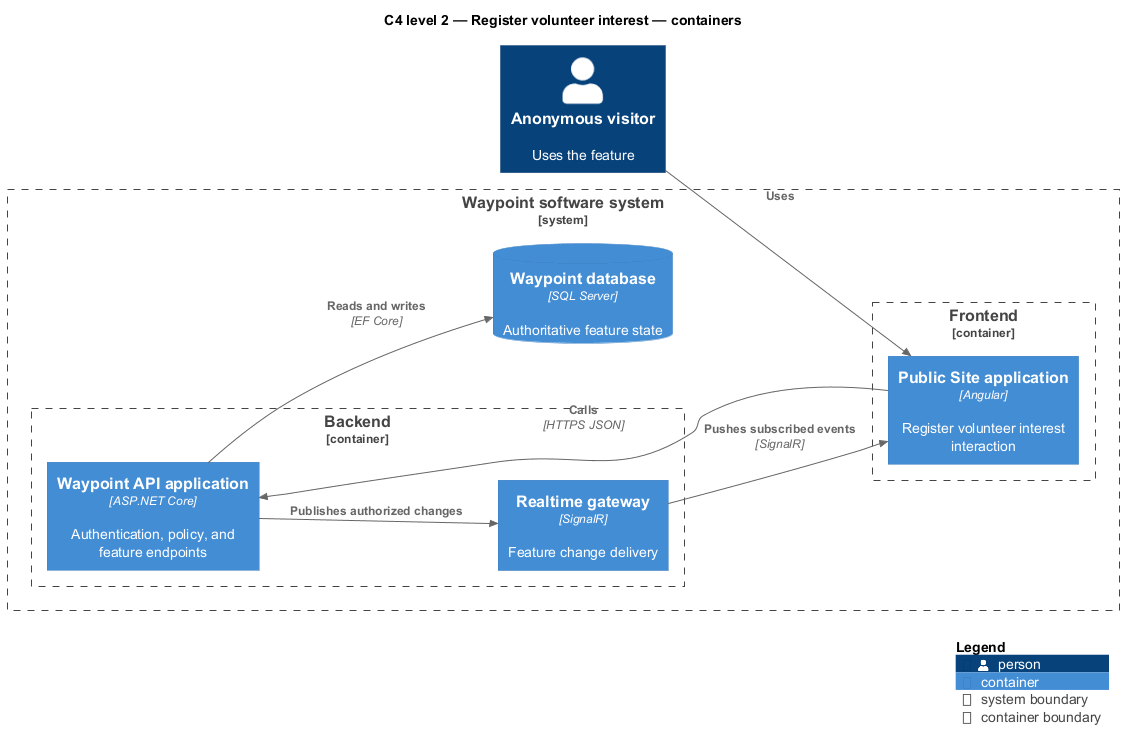

The diagram above was rendered by PlantUML. Its source (embedded in the PNG):
@startuml
!include <C4/C4_Component>
LAYOUT_LEFT_RIGHT()
title C4 level 2 — Register volunteer interest — containers
Person(primary, "Anonymous visitor", "Uses the feature")
System_Boundary(waypoint, "Waypoint software system") {
  Container_Boundary(frontend, "Frontend") {
    Container(app1, "Public Site application", "Angular", "Register volunteer interest interaction")
  }
  Container_Boundary(backend, "Backend") {
    Container(api, "Waypoint API application", "ASP.NET Core", "Authentication, policy, and feature endpoints")
    Container(realtime, "Realtime gateway", "SignalR", "Feature change delivery")
  }
  ContainerDb(db, "Waypoint database", "SQL Server", "Authoritative feature state")
}
Rel(primary, app1, "Uses")
Rel(app1, api, "Calls", "HTTPS JSON")
Rel(api, db, "Reads and writes", "EF Core")
Rel(api, realtime, "Publishes authorized changes")
Rel(realtime, app1, "Pushes subscribed events", "SignalR")
SHOW_LEGEND()
@enduml